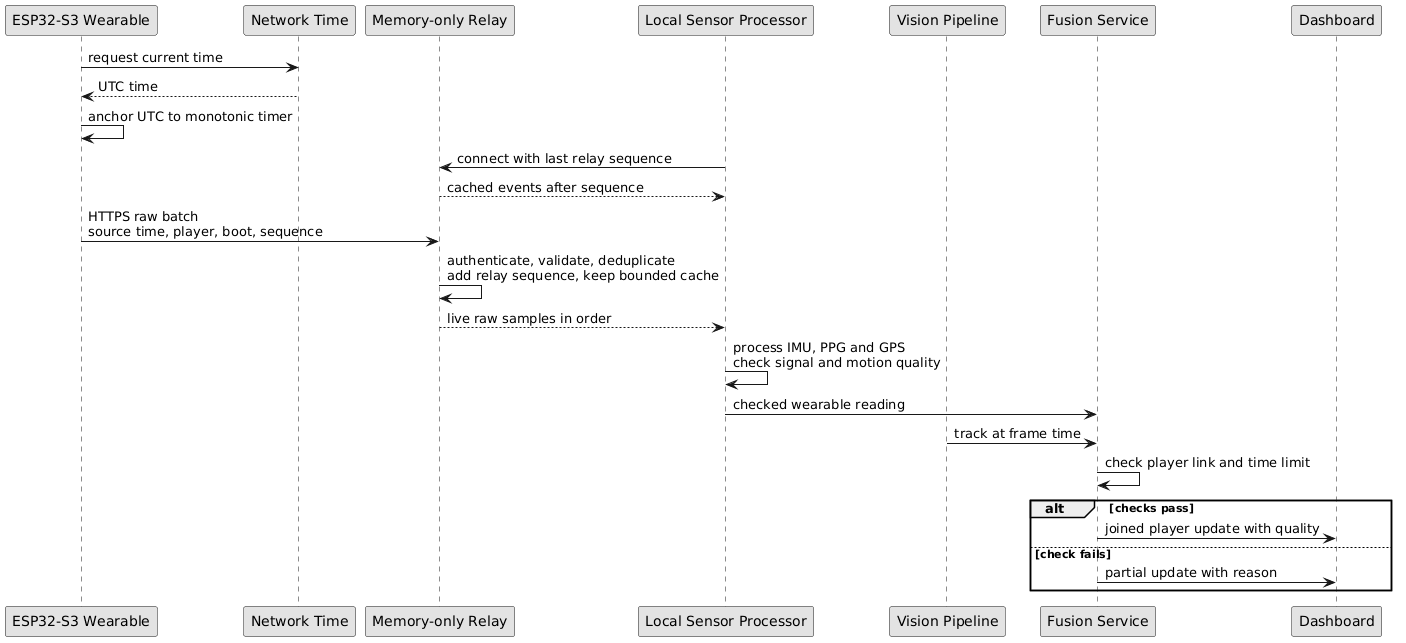

The diagram above was rendered by PlantUML. Its source (embedded in the PNG):
@startuml
!pragma layout smetana
skinparam monochrome true
skinparam shadowing false
skinparam margin 8

participant "ESP32-S3 Wearable" as Device
participant "Network Time" as NTP
participant "Memory-only Relay" as Relay
participant "Local Sensor Processor" as Hub
participant "Vision Pipeline" as Vision
participant "Fusion Service" as Fusion
participant "Dashboard" as UI

Device -> NTP : request current time
NTP --> Device : UTC time
Device -> Device : anchor UTC to monotonic timer
Hub -> Relay : connect with last relay sequence
Relay --> Hub : cached events after sequence

Device -> Relay : HTTPS raw batch\nsource time, player, boot, sequence
Relay -> Relay : authenticate, validate, deduplicate\nadd relay sequence, keep bounded cache
Relay --> Hub : live raw samples in order
Hub -> Hub : process IMU, PPG and GPS\ncheck signal and motion quality
Hub -> Fusion : checked wearable reading
Vision -> Fusion : track at frame time
Fusion -> Fusion : check player link and time limit
alt checks pass
  Fusion -> UI : joined player update with quality
else check fails
  Fusion -> UI : partial update with reason
end
@enduml